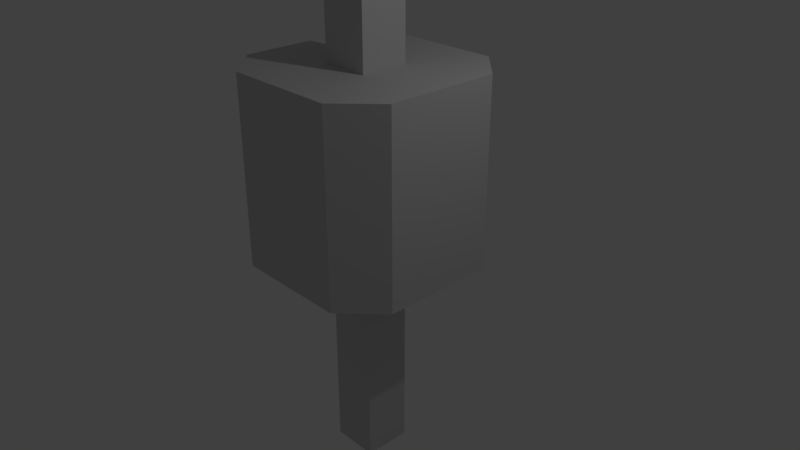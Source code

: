 # Source: header_0.1inch_male.blend  (saved by Blender 2.78.0; exported with 4.5.12 LTS)
import bpy
from mathutils import Matrix  # noqa: F401  (used for matrix-valued properties, if any)

bpy.ops.wm.read_factory_settings(use_empty=True)
scene = bpy.context.scene
scene.name = 'Scene'

# ---- collections
col_collection_1 = bpy.data.collections.new('Collection 1'); scene.collection.children.link(col_collection_1)

# ---- materials (node trees are filled in below, after node groups)
mat_steel___satin = bpy.data.materials.new('Steel - Satin')
mat_steel___satin.alpha_threshold = 0.0
mat_steel___satin.use_transparent_shadow = False
mat_steel___satin.diffuse_color = (0.6275, 0.6275, 0.6275, 1.0)
mat_steel___satin.roughness = 0.5

# ---- material node trees

# ---- world
world_world = bpy.data.worlds.new('World'); scene.world = world_world
world_world.color = (0.05088, 0.05088, 0.05088)
world_world.use_sun_shadow = False
world_world.sun_shadow_jitter_overblur = 0.0
world_world.cycles.sampling_method = 'MANUAL'

# ---- cameras
cam_camera = bpy.data.cameras.new('Camera')
cam_camera.clip_end = 100.0
cam_camera.lens = 35.0
cam_camera.sensor_width = 32.0
cam_camera.sensor_height = 18.0
cam_camera.ortho_scale = 7.314
cam_camera.dof.focus_distance = 0.0
cam_camera.dof.aperture_fstop = 128.0

# ---- lights
light_lamp = bpy.data.lights.new('Lamp', 'POINT')
light_lamp.transmission_factor = 0.0
light_lamp.cutoff_distance = 30.0
light_lamp.energy = 100.0
light_lamp.shadow_buffer_clip_start = 1.001
light_lamp.shadow_soft_size = 0.1
light_lamp.shadow_maximum_resolution = 0.006
light_lamp.use_absolute_resolution = True

# ---- meshes
me_body2 = bpy.data.meshes.new('Body2')
me_body2.from_pydata([(0.077, 0.25, -0.127), (0.127, 0.25, -0.077), (0.127, 0.0, -0.077), (0.077, 0.0, -0.127), (0.102, 0.125, -0.102), (-0.077, 0.0, -0.127), (-0.077, 0.25, -0.127), (2.235e-08, 0.125, -0.127), (0.0325, 0.0, 0.0325), (0.0325, 0.0, -0.0325), (-0.0325, 0.0, -0.0325), (-0.0325, 0.0, 0.0325), (0.127, 0.0, 0.077), (0.077, 0.0, 0.127), (-0.077, 0.0, 0.127), (-0.127, 0.0, 0.077), (-0.127, 0.0, -0.077), (-0.127, 0.25, -0.077), (-0.102, 0.125, -0.102), (-0.127, 0.25, 0.077), (-0.127, 0.125, 0.0), (-0.077, 0.25, 0.127), (-0.102, 0.125, 0.102), (0.077, 0.25, 0.127), (2.235e-08, 0.125, 0.127), (0.127, 0.25, 0.077), (0.102, 0.125, 0.102), (0.0325, 0.25, -0.0325), (-0.0325, 0.25, -0.0325), (2.235e-08, 0.125, -0.0325), (-0.0325, 0.25, 0.0325), (-0.0325, 0.125, 0.0), (0.0325, 0.25, 0.0325), (2.235e-08, 0.125, 0.0325), (0.0325, 0.125, 0.0), (0.127, 0.125, 0.0)], [], [(3, 0, 4), (4, 0, 1), (4, 1, 2), (2, 3, 4), (6, 0, 7), (7, 0, 3), (7, 3, 5), (5, 6, 7), (9, 12, 8), (8, 12, 13), (8, 13, 14), (10, 3, 9), (9, 3, 2), (9, 2, 12), (11, 16, 10), (10, 16, 5), (10, 5, 3), (8, 14, 11), (11, 14, 15), (11, 15, 16), (16, 17, 18), (18, 17, 6), (18, 6, 5), (5, 16, 18), (19, 17, 20), (20, 17, 16), (20, 16, 15), (15, 19, 20), (14, 21, 22), (22, 21, 19), (22, 19, 15), (15, 14, 22), (23, 21, 24), (24, 21, 14), (24, 14, 13), (13, 23, 24), (12, 25, 26), (26, 25, 23), (26, 23, 13), (13, 12, 26), (28, 10, 29), (29, 10, 9), (29, 9, 27), (27, 28, 29), (30, 11, 31), (31, 11, 10), (31, 10, 28), (28, 30, 31), (32, 8, 33), (33, 8, 11), (33, 11, 30), (30, 32, 33), (27, 9, 34), (34, 9, 8), (34, 8, 32), (32, 27, 34), (12, 2, 35), (35, 2, 1), (35, 1, 25), (25, 12, 35), (0, 27, 1), (1, 27, 32), (1, 32, 25), (25, 32, 23), (23, 32, 30), (23, 30, 21), (21, 30, 19), (19, 30, 28), (19, 28, 17), (17, 28, 6), (6, 28, 27), (6, 27, 0)])
me_body2.polygons.foreach_set('use_smooth', [True] * 72)
_k = set([(0, 1), (0, 3), (0, 6), (1, 2), (1, 25), (2, 3), (2, 12), (3, 5), (5, 6), (5, 16), (6, 17), (8, 9), (8, 11), (8, 32), (9, 10), (9, 27), (10, 11), (10, 28), (11, 30), (12, 13), (12, 25), (13, 14), (13, 23), (14, 15), (14, 21), (15, 16), (15, 19), (16, 17), (17, 19), (19, 21), (21, 23), (23, 25), (27, 28), (27, 32), (28, 30), (30, 32)])
me_body2.attributes.new('sharp_edge', 'BOOLEAN', 'EDGE').data.foreach_set('value', [ (min(e.vertices), max(e.vertices)) in _k for e in me_body2.edges])
_uv = me_body2.uv_layers.new(name='Texture UVs')
_uv.uv.foreach_set('vector', [0.03536, 3.769e-34, 0.03536, 0.25, 0.0, 0.125, 0.0, 0.125, 0.03536, 0.25, -0.03536, 0.25, 0.0, 0.125, -0.03536, 0.25, -0.03536, 0.0, -0.03536, 0.0, 0.03536, 3.769e-34, 0.0, 0.125, 0.204, 0.25, 0.05, 0.25, 0.127, 0.125, 0.127, 0.125, 0.05, 0.25, 0.05, 0.0, 0.127, 0.125, 0.05, 0.0, 0.204, 0.0, 0.204, 0.0, 0.204, 0.25, 0.127, 0.125, -0.0325, 0.0325, -0.127, -0.077, -0.0325, -0.0325, -0.0325, -0.0325, -0.127, -0.077, -0.077, -0.127, -0.0325, -0.0325, -0.077, -0.127, 0.077, -0.127, 0.0325, 0.0325, -0.077, 0.127, -0.0325, 0.0325, -0.0325, 0.0325, -0.077, 0.127, -0.127, 0.077, -0.0325, 0.0325, -0.127, 0.077, -0.127, -0.077, 0.0325, -0.0325, 0.127, 0.077, 0.0325, 0.0325, 0.0325, 0.0325, 0.127, 0.077, 0.077, 0.127, 0.0325, 0.0325, 0.077, 0.127, -0.077, 0.127, -0.0325, -0.0325, 0.077, -0.127, 0.0325, -0.0325, 0.0325, -0.0325, 0.077, -0.127, 0.127, -0.077, 0.0325, -0.0325, 0.127, -0.077, 0.127, 0.077, 0.03536, -3.015e-33, 0.03536, 0.25, -7.633e-17, 0.125, -7.633e-17, 0.125, 0.03536, 0.25, -0.03536, 0.25, -7.633e-17, 0.125, -0.03536, 0.25, -0.03536, -6.307e-35, -0.03536, -6.307e-35, 0.03536, -3.015e-33, -7.633e-17, 0.125, 0.204, 0.25, 0.05, 0.25, 0.127, 0.125, 0.127, 0.125, 0.05, 0.25, 0.05, 0.0, 0.127, 0.125, 0.05, 0.0, 0.204, 0.0, 0.204, 0.0, 0.204, 0.25, 0.127, 0.125, 0.03536, 0.0, 0.03536, 0.25, 0.0, 0.125, 0.0, 0.125, 0.03536, 0.25, -0.03536, 0.25, 0.0, 0.125, -0.03536, 0.25, -0.03536, 0.0, -0.03536, 0.0, 0.03536, 0.0, 0.0, 0.125, 0.204, 0.25, 0.05, 0.25, 0.127, 0.125, 0.127, 0.125, 0.05, 0.25, 0.05, 0.0, 0.127, 0.125, 0.05, 0.0, 0.204, 0.0, 0.204, 0.0, 0.204, 0.25, 0.127, 0.125, 0.03536, -3.015e-33, 0.03536, 0.25, -7.633e-17, 0.125, -7.633e-17, 0.125, 0.03536, 0.25, -0.03536, 0.25, -7.633e-17, 0.125, -0.03536, 0.25, -0.03536, -6.307e-35, -0.03536, -6.307e-35, 0.03536, -3.015e-33, -7.633e-17, 0.125, 8.674e-19, 0.25, 8.674e-19, 0.0, 0.0325, 0.125, 0.0325, 0.125, 8.674e-19, 0.0, 0.065, 0.0, 0.0325, 0.125, 0.065, 0.0, 0.065, 0.25, 0.065, 0.25, 8.674e-19, 0.25, 0.0325, 0.125, 8.674e-19, 0.25, 8.674e-19, 0.0, 0.0325, 0.125, 0.0325, 0.125, 8.674e-19, 0.0, 0.065, 0.0, 0.0325, 0.125, 0.065, 0.0, 0.065, 0.25, 0.065, 0.25, 8.674e-19, 0.25, 0.0325, 0.125, 8.674e-19, 0.25, 8.674e-19, 0.0, 0.0325, 0.125, 0.0325, 0.125, 8.674e-19, 0.0, 0.065, 0.0, 0.0325, 0.125, 0.065, 0.0, 0.065, 0.25, 0.065, 0.25, 8.674e-19, 0.25, 0.0325, 0.125, 8.674e-19, 0.25, 8.674e-19, 0.0, 0.0325, 0.125, 0.0325, 0.125, 8.674e-19, 0.0, 0.065, 0.0, 0.0325, 0.125, 0.065, 0.0, 0.065, 0.25, 0.065, 0.25, 8.674e-19, 0.25, 0.0325, 0.125, 0.05, 0.0, 0.204, 0.0, 0.127, 0.125, 0.127, 0.125, 0.204, 0.0, 0.204, 0.25, 0.127, 0.125, 0.204, 0.25, 0.05, 0.25, 0.05, 0.25, 0.05, 0.0, 0.127, 0.125, -0.127, 0.077, -0.0325, 0.0325, -0.077, 0.127, -0.077, 0.127, -0.0325, 0.0325, 0.0325, 0.0325, -0.077, 0.127, 0.0325, 0.0325, 0.077, 0.127, 0.077, 0.127, 0.0325, 0.0325, 0.127, 0.077, 0.127, 0.077, 0.0325, 0.0325, 0.0325, -0.0325, 0.127, 0.077, 0.0325, -0.0325, 0.127, -0.077, 0.127, -0.077, 0.0325, -0.0325, 0.077, -0.127, 0.077, -0.127, 0.0325, -0.0325, -0.0325, -0.0325, 0.077, -0.127, -0.0325, -0.0325, -0.077, -0.127, -0.077, -0.127, -0.0325, -0.0325, -0.127, -0.077, -0.127, -0.077, -0.0325, -0.0325, -0.0325, 0.0325, -0.127, -0.077, -0.0325, 0.0325, -0.127, 0.077])
me_body2.materials.append(mat_steel___satin)
me_body2.use_remesh_preserve_volume = False
me_body2.use_remesh_preserve_attributes = False
me_body2.use_mirror_vertex_groups = False
me_body2.update()
me_body2.normals_split_custom_set([tuple(v) for v in zip(*[iter([0.7071, 4.344e-08, -0.7071, 0.7071, 0.0, -0.7071, 0.7071, 4.623e-09, -0.7071, 0.7071, 4.623e-09, -0.7071, 0.7071, 0.0, -0.7071, 0.7071, 0.0, -0.7071, 0.7071, 4.623e-09, -0.7071, 0.7071, 0.0, -0.7071, 0.7071, 4.344e-08, -0.7071, 0.7071, 4.344e-08, -0.7071, 0.7071, 4.344e-08, -0.7071, 0.7071, 4.623e-09, -0.7071, 0.0, 0.0, -1.0, 0.0, 0.0, -1.0, 0.0, 0.0, -1.0, 0.0, 0.0, -1.0, 0.0, 0.0, -1.0, 0.0, 0.0, -1.0, 0.0, 0.0, -1.0, 0.0, 0.0, -1.0, 0.0, 0.0, -1.0, 0.0, 0.0, -1.0, 0.0, 0.0, -1.0, 0.0, 0.0, -1.0, 0.0, -1.0, 0.0, 0.0, -1.0, 0.0, 0.0, -1.0, 0.0, 0.0, -1.0, 0.0, 0.0, -1.0, 0.0, 0.0, -1.0, 0.0, 0.0, -1.0, 0.0, 0.0, -1.0, 0.0, 0.0, -1.0, 0.0, 0.0, -1.0, 0.0, 0.0, -1.0, 0.0, 0.0, -1.0, 0.0, 0.0, -1.0, 0.0, 0.0, -1.0, 0.0, 0.0, -1.0, 0.0, 0.0, -1.0, 0.0, 0.0, -1.0, 0.0, 0.0, -1.0, 0.0, 0.0, -1.0, 0.0, 0.0, -1.0, 0.0, 0.0, -1.0, 0.0, 0.0, -1.0, 0.0, 0.0, -1.0, 0.0, 0.0, -1.0, 0.0, 0.0, -1.0, 0.0, 0.0, -1.0, 0.0, 0.0, -1.0, 0.0, 0.0, -1.0, 0.0, 0.0, -1.0, 0.0, 0.0, -1.0, 0.0, 0.0, -1.0, 0.0, 0.0, -1.0, 0.0, 0.0, -1.0, 0.0, 0.0, -1.0, 0.0, 0.0, -1.0, 0.0, 0.0, -1.0, 0.0, -0.7071, 4.344e-08, -0.7071, -0.7071, -8.688e-08, -0.7071, -0.7071, -4.623e-09, -0.7071, -0.7071, -4.623e-09, -0.7071, -0.7071, -8.688e-08, -0.7071, -0.7071, -8.688e-08, -0.7071, -0.7071, -4.623e-09, -0.7071, -0.7071, -8.688e-08, -0.7071, -0.7071, 4.344e-08, -0.7071, -0.7071, 4.344e-08, -0.7071, -0.7071, 4.344e-08, -0.7071, -0.7071, -4.623e-09, -0.7071, -1.0, 0.0, 0.0, -1.0, 0.0, 0.0, -1.0, 0.0, 0.0, -1.0, 0.0, 0.0, -1.0, 0.0, 0.0, -1.0, 0.0, 0.0, -1.0, 0.0, 0.0, -1.0, 0.0, 0.0, -1.0, 0.0, 0.0, -1.0, 0.0, 0.0, -1.0, 0.0, 0.0, -1.0, 0.0, 0.0, -0.7071, 4.344e-08, 0.7071, -0.7071, -8.688e-08, 0.7071, -0.7071, -4.623e-09, 0.7071, -0.7071, -4.623e-09, 0.7071, -0.7071, -8.688e-08, 0.7071, -0.7071, -8.688e-08, 0.7071, -0.7071, -4.623e-09, 0.7071, -0.7071, -8.688e-08, 0.7071, -0.7071, 4.344e-08, 0.7071, -0.7071, 4.344e-08, 0.7071, -0.7071, 4.344e-08, 0.7071, -0.7071, -4.623e-09, 0.7071, 0.0, 0.0, 1.0, 0.0, 0.0, 1.0, 0.0, 0.0, 1.0, 0.0, 0.0, 1.0, 0.0, 0.0, 1.0, 0.0, 0.0, 1.0, 0.0, 0.0, 1.0, 0.0, 0.0, 1.0, 0.0, 0.0, 1.0, 0.0, 0.0, 1.0, 0.0, 0.0, 1.0, 0.0, 0.0, 1.0, 0.7071, 4.344e-08, 0.7071, 0.7071, 0.0, 0.7071, 0.7071, 4.623e-09, 0.7071, 0.7071, 4.623e-09, 0.7071, 0.7071, 0.0, 0.7071, 0.7071, 0.0, 0.7071, 0.7071, 4.623e-09, 0.7071, 0.7071, 0.0, 0.7071, 0.7071, 4.344e-08, 0.7071, 0.7071, 4.344e-08, 0.7071, 0.7071, 4.344e-08, 0.7071, 0.7071, 4.623e-09, 0.7071, 0.0, 0.0, 1.0, 0.0, 0.0, 1.0, 0.0, 0.0, 1.0, 0.0, 0.0, 1.0, 0.0, 0.0, 1.0, 0.0, 0.0, 1.0, 0.0, 0.0, 1.0, 0.0, 0.0, 1.0, 0.0, 0.0, 1.0, 0.0, 0.0, 1.0, 0.0, 0.0, 1.0, 0.0, 0.0, 1.0, 1.0, 0.0, 0.0, 1.0, 0.0, 0.0, 1.0, 0.0, 0.0, 1.0, 0.0, 0.0, 1.0, 0.0, 0.0, 1.0, 0.0, 0.0, 1.0, 0.0, 0.0, 1.0, 0.0, 0.0, 1.0, 0.0, 0.0, 1.0, 0.0, 0.0, 1.0, 0.0, 0.0, 1.0, 0.0, 0.0, 0.0, 0.0, -1.0, 0.0, 0.0, -1.0, 0.0, 0.0, -1.0, 0.0, 0.0, -1.0, 0.0, 0.0, -1.0, 0.0, 0.0, -1.0, 0.0, 0.0, -1.0, 0.0, 0.0, -1.0, 0.0, 0.0, -1.0, 0.0, 0.0, -1.0, 0.0, 0.0, -1.0, 0.0, 0.0, -1.0, -1.0, 0.0, 0.0, -1.0, 0.0, 0.0, -1.0, 0.0, 0.0, -1.0, 0.0, 0.0, -1.0, 0.0, 0.0, -1.0, 0.0, 0.0, -1.0, 0.0, 0.0, -1.0, 0.0, 0.0, -1.0, 0.0, 0.0, -1.0, 0.0, 0.0, -1.0, 0.0, 0.0, -1.0, 0.0, 0.0, 1.0, 0.0, 0.0, 1.0, 0.0, 0.0, 1.0, 0.0, 0.0, 1.0, 0.0, 0.0, 1.0, 0.0, 0.0, 1.0, 0.0, 0.0, 1.0, 0.0, 0.0, 1.0, 0.0, 0.0, 1.0, 0.0, 0.0, 1.0, 0.0, 0.0, 1.0, 0.0, 0.0, 1.0, 0.0, 0.0, 0.0, 1.0, 0.0, 0.0, 1.0, 0.0, 0.0, 1.0, 0.0, 0.0, 1.0, 0.0, 0.0, 1.0, 0.0, 0.0, 1.0, 0.0, 0.0, 1.0, 0.0, 0.0, 1.0, 0.0, 0.0, 1.0, 0.0, 0.0, 1.0, 0.0, 0.0, 1.0, 0.0, 0.0, 1.0, 0.0, 0.0, 1.0, 0.0, 0.0, 1.0, 0.0, 0.0, 1.0, 0.0, 0.0, 1.0, 0.0, 0.0, 1.0, 0.0, 0.0, 1.0, 0.0, 0.0, 1.0, 0.0, 0.0, 1.0, 0.0, 0.0, 1.0, 0.0, 0.0, 1.0, 0.0, 0.0, 1.0, 0.0, 0.0, 1.0, 0.0, 0.0, 1.0, 0.0, 0.0, 1.0, 0.0, 0.0, 1.0, 0.0, 0.0, 1.0, 0.0, 0.0, 1.0, 0.0, 0.0, 1.0, 0.0, 0.0, 1.0, 0.0, 0.0, 1.0, 0.0, 0.0, 1.0, 0.0, 0.0, 1.0, 0.0, 0.0, 1.0, 0.0, 0.0, 1.0, 0.0])] * 3)])
me_body1 = bpy.data.meshes.new('Body1')
me_body1.from_pydata([(0.0225, -0.3, -0.0225), (-0.0225, -0.3, -0.0225), (-0.0325, -0.29, -0.0325), (0.0325, -0.29, -0.0325), (2.235e-08, -0.295, -0.0275), (-0.0225, -0.3, 0.0225), (-0.0325, -0.29, 0.0325), (-0.0275, -0.295, 0.0), (0.0225, -0.3, 0.0225), (0.0325, -0.29, 0.0325), (2.235e-08, -0.295, 0.0275), (0.0275, -0.295, 0.0), (0.0325, 0.84, -0.0325), (0.0325, 0.84, 0.0325), (0.0325, 0.275, 0.0), (-0.0325, 0.84, -0.0325), (2.235e-08, 0.275, -0.0325), (2.235e-08, -0.3, 3.469e-18), (0.0225, 0.85, 0.0225), (-0.0225, 0.85, 0.0225), (-0.0325, 0.84, 0.0325), (2.235e-08, 0.845, 0.0275), (-0.0225, 0.85, -0.0225), (-0.0275, 0.845, 0.0), (0.0225, 0.85, -0.0225), (2.235e-08, 0.845, -0.0275), (0.0275, 0.845, 0.0), (2.235e-08, 0.275, 0.0325), (2.235e-08, 0.85, 3.469e-18), (-0.0325, 0.275, 0.0)], [], [(3, 0, 4), (4, 0, 1), (4, 1, 2), (2, 3, 4), (2, 1, 7), (7, 1, 5), (7, 5, 6), (6, 2, 7), (6, 5, 10), (10, 5, 8), (10, 8, 9), (9, 6, 10), (0, 3, 11), (11, 3, 9), (11, 9, 8), (8, 0, 11), (13, 9, 14), (14, 9, 3), (14, 3, 12), (12, 13, 14), (12, 3, 16), (16, 3, 2), (16, 2, 15), (15, 12, 16), (5, 1, 17), (17, 1, 0), (17, 0, 8), (8, 5, 17), (13, 18, 21), (21, 18, 19), (21, 19, 20), (20, 13, 21), (20, 19, 23), (23, 19, 22), (23, 22, 15), (15, 20, 23), (15, 22, 25), (25, 22, 24), (25, 24, 12), (12, 15, 25), (18, 13, 26), (26, 13, 12), (26, 12, 24), (24, 18, 26), (20, 6, 27), (27, 6, 9), (27, 9, 13), (13, 20, 27), (22, 19, 28), (28, 19, 18), (28, 18, 24), (24, 22, 28), (15, 2, 29), (29, 2, 6), (29, 6, 20), (20, 15, 29)])
me_body1.polygons.foreach_set('use_smooth', [True] * 56)
_k = set([(0, 1), (0, 3), (0, 8), (1, 2), (1, 5), (2, 3), (2, 6), (2, 15), (3, 9), (3, 12), (5, 6), (5, 8), (6, 9), (6, 20), (8, 9), (9, 13), (12, 13), (12, 15), (12, 24), (13, 18), (13, 20), (15, 20), (15, 22), (18, 19), (18, 24), (19, 20), (19, 22), (22, 24)])
me_body1.attributes.new('sharp_edge', 'BOOLEAN', 'EDGE').data.foreach_set('value', [ (min(e.vertices), max(e.vertices)) in _k for e in me_body1.edges])
_uv = me_body1.uv_layers.new(name='Texture UVs')
_uv.uv.foreach_set('vector', [-0.01625, 0.007071, -0.00625, -0.007071, 0.01625, -1.041e-17, 0.01625, -1.041e-17, -0.00625, -0.007071, 0.03875, -0.007071, 0.01625, -1.041e-17, 0.03875, -0.007071, 0.04875, 0.007071, 0.04875, 0.007071, -0.01625, 0.007071, 0.01625, -1.041e-17, -0.01625, 0.007071, -0.00625, -0.007071, 0.01625, -6.939e-17, 0.01625, -6.939e-17, -0.00625, -0.007071, 0.03875, -0.007071, 0.01625, -6.939e-17, 0.03875, -0.007071, 0.04875, 0.007071, 0.04875, 0.007071, -0.01625, 0.007071, 0.01625, -6.939e-17, -0.01625, 0.007071, -0.00625, -0.007071, 0.01625, -1.388e-17, 0.01625, -1.388e-17, -0.00625, -0.007071, 0.03875, -0.007071, 0.01625, -1.388e-17, 0.03875, -0.007071, 0.04875, 0.007071, 0.04875, 0.007071, -0.01625, 0.007071, 0.01625, -1.388e-17, 0.03875, -0.007071, 0.04875, 0.007071, 0.01625, -8.37e-17, 0.01625, -8.37e-17, 0.04875, 0.007071, -0.01625, 0.007071, 0.01625, -8.37e-17, -0.01625, 0.007071, -0.00625, -0.007071, -0.00625, -0.007071, 0.03875, -0.007071, 0.01625, -8.37e-17, 8.674e-19, 0.84, 8.674e-19, -0.29, 0.0325, 0.275, 0.0325, 0.275, 8.674e-19, -0.29, 0.065, -0.29, 0.0325, 0.275, 0.065, -0.29, 0.065, 0.84, 0.065, 0.84, 8.674e-19, 0.84, 0.0325, 0.275, 8.674e-19, 0.84, 8.674e-19, -0.29, 0.0325, 0.275, 0.0325, 0.275, 8.674e-19, -0.29, 0.065, -0.29, 0.0325, 0.275, 0.065, -0.29, 0.065, 0.84, 0.065, 0.84, 8.674e-19, 0.84, 0.0325, 0.275, -0.0225, -0.0225, 0.0225, -0.0225, 0.0, 0.0, 0.0, 0.0, 0.0225, -0.0225, 0.0225, 0.0225, 0.0, 0.0, 0.0225, 0.0225, -0.0225, 0.0225, -0.0225, 0.0225, -0.0225, -0.0225, 0.0, 0.0, 0.04875, -0.007071, 0.03875, 0.007071, 0.01625, 0.0, 0.01625, 0.0, 0.03875, 0.007071, -0.00625, 0.007071, 0.01625, 0.0, -0.00625, 0.007071, -0.01625, -0.007071, -0.01625, -0.007071, 0.04875, -0.007071, 0.01625, 0.0, 0.04875, -0.007071, 0.03875, 0.007071, 0.01625, 1.11e-16, 0.01625, 1.11e-16, 0.03875, 0.007071, -0.00625, 0.007071, 0.01625, 1.11e-16, -0.00625, 0.007071, -0.01625, -0.007071, -0.01625, -0.007071, 0.04875, -0.007071, 0.01625, 1.11e-16, 0.04875, -0.007071, 0.03875, 0.007071, 0.01625, 4.337e-19, 0.01625, 4.337e-19, 0.03875, 0.007071, -0.00625, 0.007071, 0.01625, 4.337e-19, -0.00625, 0.007071, -0.01625, -0.007071, -0.01625, -0.007071, 0.04875, -0.007071, 0.01625, 4.337e-19, -0.00625, 0.007071, -0.01625, -0.007071, 0.01625, 8.674e-17, 0.01625, 8.674e-17, -0.01625, -0.007071, 0.04875, -0.007071, 0.01625, 8.674e-17, 0.04875, -0.007071, 0.03875, 0.007071, 0.03875, 0.007071, -0.00625, 0.007071, 0.01625, 8.674e-17, 8.674e-19, 0.84, 8.674e-19, -0.29, 0.0325, 0.275, 0.0325, 0.275, 8.674e-19, -0.29, 0.065, -0.29, 0.0325, 0.275, 0.065, -0.29, 0.065, 0.84, 0.065, 0.84, 8.674e-19, 0.84, 0.0325, 0.275, -0.0225, -0.0225, 0.0225, -0.0225, 0.0, 0.0, 0.0, 0.0, 0.0225, -0.0225, 0.0225, 0.0225, 0.0, 0.0, 0.0225, 0.0225, -0.0225, 0.0225, -0.0225, 0.0225, -0.0225, -0.0225, 0.0, 0.0, 8.674e-19, 0.84, 8.674e-19, -0.29, 0.0325, 0.275, 0.0325, 0.275, 8.674e-19, -0.29, 0.065, -0.29, 0.0325, 0.275, 0.065, -0.29, 0.065, 0.84, 0.065, 0.84, 8.674e-19, 0.84, 0.0325, 0.275])
me_body1.materials.append(mat_steel___satin)
me_body1.use_remesh_preserve_volume = False
me_body1.use_remesh_preserve_attributes = False
me_body1.use_mirror_vertex_groups = False
me_body1.update()
me_body1.normals_split_custom_set([tuple(v) for v in zip(*[iter([-2.903e-07, -0.7071, -0.7071, -3.221e-07, -0.7071, -0.7071, 6.178e-09, -0.7071, -0.7071, 6.178e-09, -0.7071, -0.7071, -3.221e-07, -0.7071, -0.7071, 3.865e-07, -0.7071, -0.7071, 6.178e-09, -0.7071, -0.7071, 3.865e-07, -0.7071, -0.7071, 3.483e-07, -0.7071, -0.7071, 3.483e-07, -0.7071, -0.7071, -2.903e-07, -0.7071, -0.7071, 6.178e-09, -0.7071, -0.7071, -0.7071, -0.7071, 9.289e-07, -0.7071, -0.7071, 1.031e-06, -0.7071, -0.7071, 0.0, -0.7071, -0.7071, 0.0, -0.7071, -0.7071, 1.031e-06, -0.7071, -0.7071, -1.031e-06, -0.7071, -0.7071, 0.0, -0.7071, -0.7071, -1.031e-06, -0.7071, -0.7071, -9.289e-07, -0.7071, -0.7071, -9.289e-07, -0.7071, -0.7071, 9.289e-07, -0.7071, -0.7071, 0.0, 2.903e-07, -0.7071, 0.7071, 3.221e-07, -0.7071, 0.7071, -6.178e-09, -0.7071, 0.7071, -6.178e-09, -0.7071, 0.7071, 3.221e-07, -0.7071, 0.7071, -3.865e-07, -0.7071, 0.7071, -6.178e-09, -0.7071, 0.7071, -3.865e-07, -0.7071, 0.7071, -3.483e-07, -0.7071, 0.7071, -3.483e-07, -0.7071, 0.7071, 2.903e-07, -0.7071, 0.7071, -6.178e-09, -0.7071, 0.7071, 0.7071, -0.7071, 1.031e-06, 0.7071, -0.7071, 9.289e-07, 0.7071, -0.7071, 0.0, 0.7071, -0.7071, 0.0, 0.7071, -0.7071, 9.289e-07, 0.7071, -0.7071, -9.289e-07, 0.7071, -0.7071, 0.0, 0.7071, -0.7071, -9.289e-07, 0.7071, -0.7071, -1.031e-06, 0.7071, -0.7071, -1.031e-06, 0.7071, -0.7071, 1.031e-06, 0.7071, -0.7071, 0.0, 1.0, 0.0, 0.0, 1.0, 0.0, 0.0, 1.0, 0.0, 0.0, 1.0, 0.0, 0.0, 1.0, 0.0, 0.0, 1.0, 0.0, 0.0, 1.0, 0.0, 0.0, 1.0, 0.0, 0.0, 1.0, 0.0, 0.0, 1.0, 0.0, 0.0, 1.0, 0.0, 0.0, 1.0, 0.0, 0.0, -3.709e-09, 0.0, -1.0, -3.709e-09, 0.0, -1.0, -4.886e-08, 0.0, -1.0, -4.886e-08, 0.0, -1.0, -3.709e-09, 0.0, -1.0, 0.0, 0.0, -1.0, -4.886e-08, 0.0, -1.0, 0.0, 0.0, -1.0, 0.0, 0.0, -1.0, 0.0, 0.0, -1.0, -3.709e-09, 0.0, -1.0, -4.886e-08, 0.0, -1.0, 0.0, -1.0, 0.0, 0.0, -1.0, 0.0, 0.0, -1.0, 0.0, 0.0, -1.0, 0.0, 0.0, -1.0, 0.0, 0.0, -1.0, 0.0, 0.0, -1.0, 0.0, 0.0, -1.0, 0.0, 0.0, -1.0, 0.0, 0.0, -1.0, 0.0, 0.0, -1.0, 0.0, 0.0, -1.0, 0.0, 6.386e-07, 0.7071, 0.7071, 7.085e-07, 0.7071, 0.7071, 6.178e-09, 0.7071, 0.7071, 6.178e-09, 0.7071, 0.7071, 7.085e-07, 0.7071, 0.7071, -6.441e-07, 0.7071, 0.7071, 6.178e-09, 0.7071, 0.7071, -6.441e-07, 0.7071, 0.7071, -5.806e-07, 0.7071, 0.7071, -5.806e-07, 0.7071, 0.7071, 6.386e-07, 0.7071, 0.7071, 6.178e-09, 0.7071, 0.7071, -0.7071, 0.7071, -1.858e-06, -0.7071, 0.7071, -2.061e-06, -0.7071, 0.7071, 1.977e-07, -0.7071, 0.7071, 1.977e-07, -0.7071, 0.7071, -2.061e-06, -0.7071, 0.7071, 4.122e-06, -0.7071, 0.7071, 1.977e-07, -0.7071, 0.7071, 4.122e-06, -0.7071, 0.7071, 3.716e-06, -0.7071, 0.7071, 3.716e-06, -0.7071, 0.7071, -1.858e-06, -0.7071, 0.7071, 1.977e-07, -6.386e-07, 0.7071, -0.7071, -7.085e-07, 0.7071, -0.7071, -6.178e-09, 0.7071, -0.7071, -6.178e-09, 0.7071, -0.7071, -7.085e-07, 0.7071, -0.7071, 6.441e-07, 0.7071, -0.7071, -6.178e-09, 0.7071, -0.7071, 6.441e-07, 0.7071, -0.7071, 5.806e-07, 0.7071, -0.7071, 5.806e-07, 0.7071, -0.7071, -6.386e-07, 0.7071, -0.7071, -6.178e-09, 0.7071, -0.7071, 0.7071, 0.7071, -2.061e-06, 0.7071, 0.7071, -1.858e-06, 0.7071, 0.7071, 1.977e-07, 0.7071, 0.7071, 1.977e-07, 0.7071, 0.7071, -1.858e-06, 0.7071, 0.7071, 3.716e-06, 0.7071, 0.7071, 1.977e-07, 0.7071, 0.7071, 3.716e-06, 0.7071, 0.7071, 4.122e-06, 0.7071, 0.7071, 4.122e-06, 0.7071, 0.7071, -2.061e-06, 0.7071, 0.7071, 1.977e-07, 3.709e-09, 0.0, 1.0, 3.709e-09, 0.0, 1.0, 4.886e-08, 0.0, 1.0, 4.886e-08, 0.0, 1.0, 3.709e-09, 0.0, 1.0, 0.0, 0.0, 1.0, 4.886e-08, 0.0, 1.0, 0.0, 0.0, 1.0, 0.0, 0.0, 1.0, 0.0, 0.0, 1.0, 3.709e-09, 0.0, 1.0, 4.886e-08, 0.0, 1.0, 0.0, 1.0, 0.0, 0.0, 1.0, 0.0, 0.0, 1.0, 0.0, 0.0, 1.0, 0.0, 0.0, 1.0, 0.0, 0.0, 1.0, 0.0, 0.0, 1.0, 0.0, 0.0, 1.0, 0.0, 0.0, 1.0, 0.0, 0.0, 1.0, 0.0, 0.0, 1.0, 0.0, 0.0, 1.0, 0.0, -1.0, 0.0, 0.0, -1.0, 0.0, 0.0, -1.0, 0.0, 0.0, -1.0, 0.0, 0.0, -1.0, 0.0, 0.0, -1.0, 0.0, 0.0, -1.0, 0.0, 0.0, -1.0, 0.0, 0.0, -1.0, 0.0, 0.0, -1.0, 0.0, 0.0, -1.0, 0.0, 0.0, -1.0, 0.0, 0.0])] * 3)])

# ---- objects
ob_header_pin_0_1__v2 = bpy.data.objects.new('Header pin 0.1" v2', None)
ob_header_pin_0_1_1 = bpy.data.objects.new('header_pin_0.1:1', None)
ob_header_pin_0_1 = bpy.data.objects.new('header_pin_0.1', None)
ob_body = bpy.data.objects.new('Body', me_body2)
ob_pin = bpy.data.objects.new('pin', me_body1)
ob_lamp = bpy.data.objects.new('Lamp', light_lamp)
ob_camera = bpy.data.objects.new('Camera', cam_camera)

# ---- transforms, parenting, visibility, modifiers, constraints
ob_header_pin_0_1__v2.location = (0.0, 0.0, 0.0)
ob_header_pin_0_1__v2.rotation_euler = (1.571, -0.0, 0.0)
ob_header_pin_0_1__v2.empty_image_offset = (0.0, 0.0)
ob_header_pin_0_1__v2.color = (0.8, 0.8, 0.8, 1.0)
ob_header_pin_0_1__v2.lineart.crease_threshold = 0.0
ob_header_pin_0_1_1.parent = ob_header_pin_0_1__v2
ob_header_pin_0_1_1.location = (0.0, 0.0, 0.0)
ob_header_pin_0_1_1.empty_image_offset = (0.0, 0.0)
ob_header_pin_0_1_1.color = (0.8, 0.8, 0.8, 1.0)
ob_header_pin_0_1_1.lineart.crease_threshold = 0.0
ob_header_pin_0_1.parent = ob_header_pin_0_1_1
ob_header_pin_0_1.location = (0.0, 0.0, 0.0)
ob_header_pin_0_1.empty_image_offset = (0.0, 0.0)
ob_header_pin_0_1.color = (0.8, 0.8, 0.8, 1.0)
ob_header_pin_0_1.lineart.crease_threshold = 0.0
ob_body.parent = ob_header_pin_0_1
ob_body.location = (0.0, 0.0, 0.0)
ob_body.scale = (10.0, 10.0, 10.0)
ob_body.color = (0.8, 0.8, 0.8, 1.0)
ob_body.lineart.crease_threshold = 0.0
ob_pin.parent = ob_header_pin_0_1
ob_pin.location = (0.0, 0.0, 0.0)
ob_pin.scale = (10.0, 10.0, 10.0)
ob_pin.color = (0.8, 0.8, 0.8, 1.0)
ob_pin.lineart.crease_threshold = 0.0
ob_lamp.location = (4.076, 1.005, 5.904)
ob_lamp.rotation_euler = (0.6503, 0.05522, 1.866)
ob_lamp.lock_rotations_4d = False
ob_lamp.empty_display_type = 'ARROWS'
ob_lamp.color = (0.0, 0.0, 0.0, 0.0)
ob_lamp.lineart.crease_threshold = 0.0
ob_camera.location = (7.481, -6.508, 5.344)
ob_camera.rotation_euler = (1.109, 0.0, 0.8149)
ob_camera.lock_rotations_4d = False
ob_camera.empty_display_type = 'ARROWS'
ob_camera.color = (0.0, 0.0, 0.0, 0.0)
ob_camera.display_type = 'WIRE'
ob_camera.lineart.crease_threshold = 0.0

# ---- collection membership
col_collection_1.objects.link(ob_header_pin_0_1__v2)
col_collection_1.objects.link(ob_header_pin_0_1_1)
col_collection_1.objects.link(ob_header_pin_0_1)
col_collection_1.objects.link(ob_body)
col_collection_1.objects.link(ob_pin)
col_collection_1.objects.link(ob_lamp)
col_collection_1.objects.link(ob_camera)

# ---- scene / render settings (as saved in the file)
scene.camera = ob_camera
scene.frame_start = 1; scene.frame_end = 250; scene.frame_set(1)
scene.render.engine = 'BLENDER_EEVEE_NEXT'
scene.render.resolution_percentage = 50
scene.render.fps = 25
scene.render.dither_intensity = 0.0
scene.cycles.use_denoising = False
scene.cycles.samples = 128
scene.cycles.sampling_pattern = 'TABULATED_SOBOL'
scene.cycles.light_sampling_threshold = 0.0
scene.cycles.use_adaptive_sampling = False
scene.cycles.use_light_tree = False
scene.cycles.blur_glossy = 0.0
scene.cycles.sample_clamp_indirect = 0.0
scene.view_settings.view_transform = 'Standard'
bpy.context.view_layer.update()
